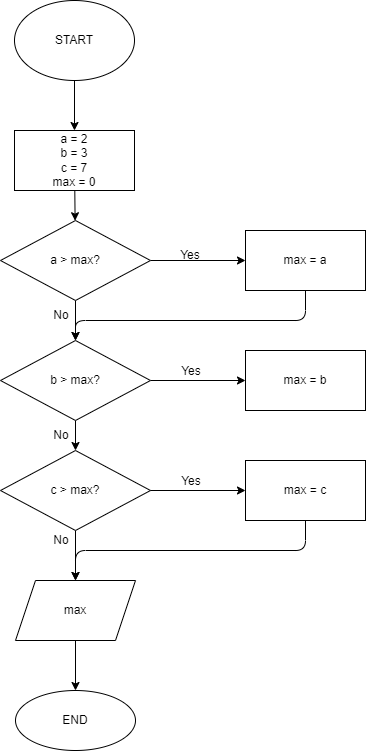

The diagram above was exported from draw.io. Its source (the exported page's mxGraphModel, read from the mxfile embedded in the PNG):
<mxGraphModel dx="742" dy="150" grid="1" gridSize="10" guides="1" tooltips="1" connect="1" arrows="1" fold="1" page="1" pageScale="1" pageWidth="827" pageHeight="1169" math="0" shadow="0">
  <root>
    <mxCell id="0" />
    <mxCell id="1" parent="0" />
    <mxCell id="4" value="" style="edgeStyle=none;html=1;" edge="1" parent="1" source="2" target="3">
      <mxGeometry relative="1" as="geometry" />
    </mxCell>
    <mxCell id="2" value="START" style="ellipse;whiteSpace=wrap;html=1;" vertex="1" parent="1">
      <mxGeometry x="354" y="30" width="120" height="80" as="geometry" />
    </mxCell>
    <mxCell id="6" value="" style="edgeStyle=none;html=1;" edge="1" parent="1" source="3" target="5">
      <mxGeometry relative="1" as="geometry" />
    </mxCell>
    <mxCell id="3" value="a = 2&lt;br&gt;b = 3&lt;br&gt;c = 7&lt;br&gt;max = 0" style="whiteSpace=wrap;html=1;" vertex="1" parent="1">
      <mxGeometry x="354" y="160" width="120" height="60" as="geometry" />
    </mxCell>
    <mxCell id="8" value="" style="edgeStyle=none;html=1;" edge="1" parent="1" source="5" target="7">
      <mxGeometry relative="1" as="geometry" />
    </mxCell>
    <mxCell id="10" value="" style="edgeStyle=none;html=1;" edge="1" parent="1" source="5" target="9">
      <mxGeometry relative="1" as="geometry" />
    </mxCell>
    <mxCell id="5" value="a &amp;gt; max?" style="rhombus;whiteSpace=wrap;html=1;" vertex="1" parent="1">
      <mxGeometry x="340" y="250" width="150" height="80" as="geometry" />
    </mxCell>
    <mxCell id="13" style="edgeStyle=none;html=1;entryX=0.5;entryY=0;entryDx=0;entryDy=0;" edge="1" parent="1" source="7" target="9">
      <mxGeometry relative="1" as="geometry">
        <mxPoint x="420" y="370" as="targetPoint" />
        <Array as="points">
          <mxPoint x="645" y="350" />
          <mxPoint x="415" y="350" />
        </Array>
      </mxGeometry>
    </mxCell>
    <mxCell id="7" value="max = a" style="whiteSpace=wrap;html=1;" vertex="1" parent="1">
      <mxGeometry x="585" y="260" width="120" height="60" as="geometry" />
    </mxCell>
    <mxCell id="12" value="" style="edgeStyle=none;html=1;" edge="1" parent="1" source="9" target="11">
      <mxGeometry relative="1" as="geometry" />
    </mxCell>
    <mxCell id="18" value="" style="edgeStyle=none;html=1;" edge="1" parent="1" source="9" target="17">
      <mxGeometry relative="1" as="geometry" />
    </mxCell>
    <mxCell id="9" value="b &amp;gt; max?" style="rhombus;whiteSpace=wrap;html=1;" vertex="1" parent="1">
      <mxGeometry x="340" y="370" width="150" height="80" as="geometry" />
    </mxCell>
    <mxCell id="11" value="max = b" style="whiteSpace=wrap;html=1;" vertex="1" parent="1">
      <mxGeometry x="585" y="380" width="120" height="60" as="geometry" />
    </mxCell>
    <mxCell id="14" value="Yes" style="text;html=1;strokeColor=none;fillColor=none;align=center;verticalAlign=middle;whiteSpace=wrap;rounded=0;" vertex="1" parent="1">
      <mxGeometry x="500" y="270" width="60" height="30" as="geometry" />
    </mxCell>
    <mxCell id="15" value="Yes" style="text;html=1;strokeColor=none;fillColor=none;align=center;verticalAlign=middle;whiteSpace=wrap;rounded=0;" vertex="1" parent="1">
      <mxGeometry x="501" y="386" width="60" height="30" as="geometry" />
    </mxCell>
    <mxCell id="16" value="No" style="text;html=1;strokeColor=none;fillColor=none;align=center;verticalAlign=middle;whiteSpace=wrap;rounded=0;" vertex="1" parent="1">
      <mxGeometry x="371" y="330" width="60" height="30" as="geometry" />
    </mxCell>
    <mxCell id="24" value="" style="edgeStyle=none;html=1;" edge="1" parent="1" source="17" target="23">
      <mxGeometry relative="1" as="geometry" />
    </mxCell>
    <mxCell id="17" value="&lt;span&gt;c &amp;gt; max?&lt;/span&gt;" style="rhombus;whiteSpace=wrap;html=1;" vertex="1" parent="1">
      <mxGeometry x="340" y="480" width="150" height="80" as="geometry" />
    </mxCell>
    <mxCell id="19" value="" style="edgeStyle=none;html=1;" edge="1" parent="1" target="20">
      <mxGeometry relative="1" as="geometry">
        <mxPoint x="490" y="520" as="sourcePoint" />
      </mxGeometry>
    </mxCell>
    <mxCell id="25" style="edgeStyle=none;html=1;entryX=0.5;entryY=0;entryDx=0;entryDy=0;" edge="1" parent="1" source="20" target="23">
      <mxGeometry relative="1" as="geometry">
        <Array as="points">
          <mxPoint x="645" y="580" />
          <mxPoint x="415" y="580" />
        </Array>
      </mxGeometry>
    </mxCell>
    <mxCell id="20" value="max = c" style="whiteSpace=wrap;html=1;" vertex="1" parent="1">
      <mxGeometry x="585" y="490" width="120" height="60" as="geometry" />
    </mxCell>
    <mxCell id="21" value="Yes" style="text;html=1;strokeColor=none;fillColor=none;align=center;verticalAlign=middle;whiteSpace=wrap;rounded=0;" vertex="1" parent="1">
      <mxGeometry x="501" y="496" width="60" height="30" as="geometry" />
    </mxCell>
    <mxCell id="22" value="No" style="text;html=1;strokeColor=none;fillColor=none;align=center;verticalAlign=middle;whiteSpace=wrap;rounded=0;" vertex="1" parent="1">
      <mxGeometry x="371" y="450" width="60" height="30" as="geometry" />
    </mxCell>
    <mxCell id="27" value="" style="edgeStyle=none;html=1;" edge="1" parent="1" source="23" target="26">
      <mxGeometry relative="1" as="geometry" />
    </mxCell>
    <mxCell id="23" value="max" style="shape=parallelogram;perimeter=parallelogramPerimeter;whiteSpace=wrap;html=1;fixedSize=1;" vertex="1" parent="1">
      <mxGeometry x="355" y="610" width="120" height="60" as="geometry" />
    </mxCell>
    <mxCell id="26" value="END" style="ellipse;whiteSpace=wrap;html=1;" vertex="1" parent="1">
      <mxGeometry x="355" y="720" width="120" height="60" as="geometry" />
    </mxCell>
    <mxCell id="28" value="No" style="text;html=1;strokeColor=none;fillColor=none;align=center;verticalAlign=middle;whiteSpace=wrap;rounded=0;" vertex="1" parent="1">
      <mxGeometry x="371" y="555" width="60" height="30" as="geometry" />
    </mxCell>
  </root>
</mxGraphModel>